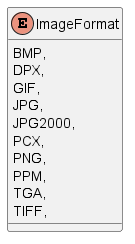

The diagram above was rendered by PlantUML. Its source (embedded in the PNG):
@startuml
enum ImageFormat {
    BMP,
    DPX,
    GIF,
    JPG,
    JPG2000,
    PCX,
    PNG,
    PPM,
    TGA,
    TIFF,
}
@enduml